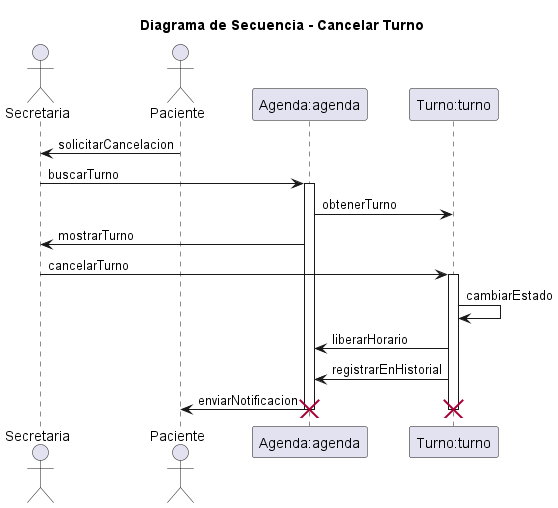

The diagram above was rendered by PlantUML. Its source (embedded in the PNG):
@startuml 05-secuencia-cancelar-turno-02

title Diagrama de Secuencia - Cancelar Turno
' Nombre del escenario: Cancelar Turno - Flujo Principal
' Archivo: diagramas/03-escenarios-casos-de-uso/03-cancelar-turno-flujo-principal.md
' Objetivo: Representar la cancelación de un turno a solicitud del paciente, involucrando secretaria, paciente y sistema, basado en responsabilidades de CRC (Secretaria gestiona turnos, Turno modifica estados, Agenda libera horarios).

actor Secretaria as secretaria
actor Paciente as paciente
participant "Agenda:agenda" as agenda
participant "Turno:turno" as turno

paciente -> secretaria: solicitarCancelacion

secretaria -> agenda: buscarTurno
activate agenda

agenda -> turno: obtenerTurno
agenda -> secretaria: mostrarTurno

secretaria -> turno: cancelarTurno
activate turno

turno -> turno: cambiarEstado
turno -> agenda: liberarHorario
turno -> agenda: registrarEnHistorial

agenda -> paciente: enviarNotificacion

deactivate turno
deactivate agenda

destroy turno
destroy agenda

@enduml